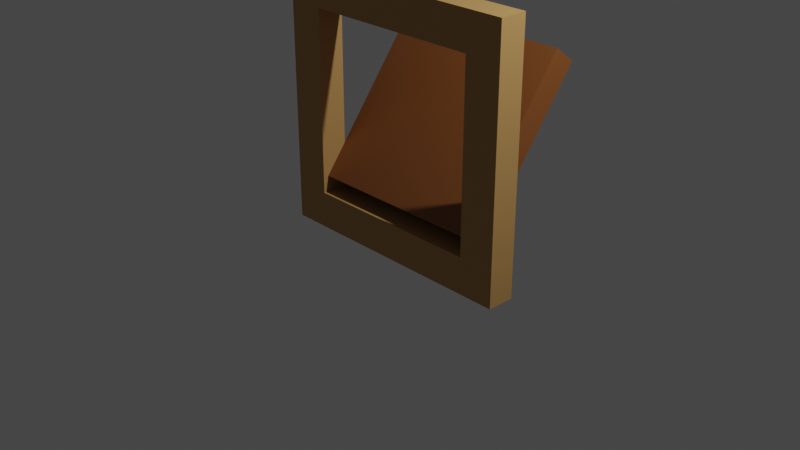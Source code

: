 # Source: trapdoor.blend  (saved by Blender 2.93.20; exported with 4.5.12 LTS)
import bpy
from mathutils import Matrix  # noqa: F401  (used for matrix-valued properties, if any)

bpy.ops.wm.read_factory_settings(use_empty=True)
scene = bpy.context.scene
scene.name = 'Scene'

# ---- collections
col_collection = bpy.data.collections.new('Collection'); scene.collection.children.link(col_collection)

# ---- materials (node trees are filled in below, after node groups)
mat_darkwood = bpy.data.materials.new('Darkwood')
mat_darkwood.alpha_threshold = 0.0
mat_darkwood.use_transparent_shadow = False
mat_darkwood.line_color = (0.0, 0.0, 0.0, 1.0)
mat_wood = bpy.data.materials.new('wood')
mat_wood.use_transparent_shadow = False

# ---- material node trees
mat_darkwood.use_nodes = True; mat_darkwood.node_tree.nodes.clear()
_N = mat_darkwood.node_tree.nodes; _L = mat_darkwood.node_tree.links
n0 = _N.new('ShaderNodeOutputMaterial'); n0.name = 'Material Output'; n0.location = (300, 300)
n1 = _N.new('ShaderNodeBsdfPrincipled'); n1.name = 'Principled BSDF'; n1.location = (10, 300)
n1.distribution = 'GGX'
n1.subsurface_method = 'BURLEY'
n1.inputs[0].default_value = (0.2318, 0.07943, 0.01965, 1.0)
n1.inputs[2].default_value = 0.4
n1.inputs[3].default_value = 1.45
n1.inputs[27].default_value = (0.0, 0.0, 0.0, 1.0)
n1.inputs[28].default_value = 1.0
_L.new(n1.outputs[0], n0.inputs[0])
n0.is_active_output = True
mat_wood.use_nodes = True; mat_wood.node_tree.nodes.clear()
_N = mat_wood.node_tree.nodes; _L = mat_wood.node_tree.links
n0 = _N.new('ShaderNodeBsdfPrincipled'); n0.name = 'Principled BSDF'; n0.location = (10, 300)
n0.distribution = 'GGX'
n0.subsurface_method = 'BURLEY'
n0.inputs[0].default_value = (0.4798, 0.2702, 0.09077, 1.0)
n0.inputs[3].default_value = 1.45
n0.inputs[27].default_value = (0.0, 0.0, 0.0, 1.0)
n0.inputs[28].default_value = 1.0
n1 = _N.new('ShaderNodeOutputMaterial'); n1.name = 'Material Output'; n1.location = (300, 300)
_L.new(n0.outputs[0], n1.inputs[0])
n1.is_active_output = True

# ---- world
world_world = bpy.data.worlds.new('World'); scene.world = world_world
world_world.use_nodes = True; world_world.node_tree.nodes.clear()
_N = world_world.node_tree.nodes; _L = world_world.node_tree.links
n0 = _N.new('ShaderNodeOutputWorld'); n0.name = 'World Output'; n0.location = (300, 300)
n1 = _N.new('ShaderNodeBackground'); n1.name = 'Background'; n1.location = (10, 300)
n1.inputs[0].default_value = (0.05088, 0.05088, 0.05088, 1.0)
_L.new(n1.outputs[0], n0.inputs[0])
n0.is_active_output = True
world_world.color = (0.05088, 0.05088, 0.05088)
world_world.use_sun_shadow = False
world_world.sun_shadow_jitter_overblur = 0.0

# ---- cameras
cam_camera = bpy.data.cameras.new('Camera')
cam_camera.clip_end = 100.0
cam_camera.ortho_scale = 7.314

# ---- lights
light_light = bpy.data.lights.new('Light', 'POINT')
light_light.transmission_factor = 0.0
light_light.energy = 1000.0
light_light.shadow_soft_size = 0.1
light_light.shadow_maximum_resolution = 0.006
light_light.use_absolute_resolution = True

# ---- meshes
me_cube = bpy.data.meshes.new('Cube')
me_cube.from_pydata([(1.0, 0.15, 2.0), (1.0, 0.15, 0.0), (1.0, -0.15, 2.0), (1.0, -0.15, 0.0), (-1.0, 0.15, 2.0), (-1.0, 0.15, 0.0), (-1.0, -0.15, 2.0), (-1.0, -0.15, 0.0)], [], [(0, 4, 6, 2), (3, 2, 6, 7), (7, 6, 4, 5), (5, 1, 3, 7), (1, 0, 2, 3), (5, 4, 0, 1)])
_uv = me_cube.uv_layers.new(name='UVMap')
_uv.uv.foreach_set('vector', [0.625, 0.5, 0.875, 0.5, 0.875, 0.75, 0.625, 0.75, 0.375, 0.75, 0.625, 0.75, 0.625, 1.0, 0.375, 1.0, 0.375, 0.0, 0.625, 0.0, 0.625, 0.25, 0.375, 0.25, 0.125, 0.5, 0.375, 0.5, 0.375, 0.75, 0.125, 0.75, 0.375, 0.5, 0.625, 0.5, 0.625, 0.75, 0.375, 0.75, 0.375, 0.25, 0.625, 0.25, 0.625, 0.5, 0.375, 0.5])
me_cube.materials.append(mat_darkwood)
me_cube.materials.append(mat_wood)
me_cube.use_remesh_preserve_volume = False
me_cube.use_remesh_preserve_attributes = False
me_cube.use_mirror_vertex_groups = False
me_cube.update()
me_cube_001 = bpy.data.meshes.new('Cube.001')
me_cube_001.from_pydata([(-1.0, -1.0, -1.0), (-1.0, -1.0, 1.0), (-1.0, 1.0, -1.0), (-1.0, 1.0, 1.0), (1.0, -1.0, -1.0), (1.0, -1.0, 1.0), (1.0, 1.0, -1.0), (1.0, 1.0, 1.0), (-1.0, -1.0, -13.0), (-1.0, -1.0, -11.0), (-1.0, 1.0, -13.0), (-1.0, 1.0, -11.0), (1.0, -1.0, -13.0), (1.0, -1.0, -11.0), (1.0, 1.0, -13.0), (1.0, 1.0, -11.0), (1.4, -1.0, -13.0), (1.0, -1.0, -13.0), (1.4, 1.0, -13.0), (1.0, 1.0, -13.0), (1.4, -1.0, 1.0), (1.0, -1.0, 1.0), (1.4, 1.0, 1.0), (1.0, 1.0, 1.0), (-1.0, -1.0, -1.0), (1.4, 1.0, -13.0), (1.0, 1.0, -13.0), (1.4, 1.0, 1.0), (1.0, 1.0, 1.0), (-1.0, -1.0, -13.0), (-1.4, -1.0, -13.0), (-1.0, 1.0, -13.0), (-1.4, 1.0, -13.0), (-1.0, -1.0, 1.0), (-1.4, -1.0, 1.0), (-1.0, 1.0, 1.0), (-1.4, 1.0, 1.0), (-1.0, 1.0, -13.0), (-1.4, 1.0, -13.0), (-1.0, 1.0, 1.0), (-1.4, 1.0, 1.0)], [], [(0, 1, 3, 2), (2, 3, 7, 6), (6, 7, 5, 4), (4, 5, 1, 0), (2, 6, 4, 0), (7, 3, 1, 5), (8, 9, 11, 10), (10, 11, 15, 14), (14, 15, 13, 12), (12, 13, 9, 8), (10, 14, 12, 8), (15, 11, 9, 13), (16, 17, 19, 18), (18, 19, 23, 22), (22, 23, 21, 20), (20, 21, 17, 16), (18, 22, 20, 16), (23, 19, 17, 21), (25, 26, 28, 27), (29, 30, 32, 31), (31, 32, 36, 35), (35, 36, 34, 33), (33, 34, 30, 29), (31, 35, 33, 29), (36, 32, 30, 34), (37, 38, 40, 39)])
_uv = me_cube_001.uv_layers.new(name='UVMap')
_uv.uv.foreach_set('vector', [0.375, 0.0, 0.625, 0.0, 0.625, 0.25, 0.375, 0.25, 0.375, 0.25, 0.625, 0.25, 0.625, 0.5, 0.375, 0.5, 0.375, 0.5, 0.625, 0.5, 0.625, 0.75, 0.375, 0.75, 0.375, 0.75, 0.625, 0.75, 0.625, 1.0, 0.375, 1.0, 0.125, 0.5, 0.375, 0.5, 0.375, 0.75, 0.125, 0.75, 0.625, 0.5, 0.875, 0.5, 0.875, 0.75, 0.625, 0.75, 0.375, 0.0, 0.625, 0.0, 0.625, 0.25, 0.375, 0.25, 0.375, 0.25, 0.625, 0.25, 0.625, 0.5, 0.375, 0.5, 0.375, 0.5, 0.625, 0.5, 0.625, 0.75, 0.375, 0.75, 0.375, 0.75, 0.625, 0.75, 0.625, 1.0, 0.375, 1.0, 0.125, 0.5, 0.375, 0.5, 0.375, 0.75, 0.125, 0.75, 0.625, 0.5, 0.875, 0.5, 0.875, 0.75, 0.625, 0.75, 0.375, 0.0, 0.625, 0.0, 0.625, 0.25, 0.375, 0.25, 0.375, 0.25, 0.625, 0.25, 0.625, 0.5, 0.375, 0.5, 0.375, 0.5, 0.625, 0.5, 0.625, 0.75, 0.375, 0.75, 0.375, 0.75, 0.625, 0.75, 0.625, 1.0, 0.375, 1.0, 0.125, 0.5, 0.375, 0.5, 0.375, 0.75, 0.125, 0.75, 0.625, 0.5, 0.875, 0.5, 0.875, 0.75, 0.625, 0.75, 0.375, 0.25, 0.625, 0.25, 0.625, 0.5, 0.375, 0.5, 0.375, 0.0, 0.625, 0.0, 0.625, 0.25, 0.375, 0.25, 0.375, 0.25, 0.625, 0.25, 0.625, 0.5, 0.375, 0.5, 0.375, 0.5, 0.625, 0.5, 0.625, 0.75, 0.375, 0.75, 0.375, 0.75, 0.625, 0.75, 0.625, 1.0, 0.375, 1.0, 0.125, 0.5, 0.375, 0.5, 0.375, 0.75, 0.125, 0.75, 0.625, 0.5, 0.875, 0.5, 0.875, 0.75, 0.625, 0.75, 0.375, 0.25, 0.625, 0.25, 0.625, 0.5, 0.375, 0.5])
me_cube_001.materials.append(mat_wood)
me_cube_001.use_remesh_fix_poles = True
me_cube_001.use_remesh_preserve_attributes = False
me_cube_001.update()

# ---- objects
ob_trapdoor = bpy.data.objects.new('trapdoor', me_cube)
ob_light = bpy.data.objects.new('Light', light_light)
ob_camera = bpy.data.objects.new('Camera', cam_camera)
ob_frame = bpy.data.objects.new('frame', me_cube_001)

# ---- transforms, parenting, visibility, modifiers, constraints
ob_trapdoor.location = (0.0, 0.03018, 0.09024)
ob_trapdoor.rotation_euler = (-0.6455, -0.0, 0.0)
ob_trapdoor.lock_rotations_4d = False
ob_trapdoor.empty_display_type = 'ARROWS'
ob_trapdoor.lineart.crease_threshold = 0.0
ob_light.location = (4.076, 1.005, 5.904)
ob_light.rotation_euler = (0.6503, 0.05522, 1.866)
ob_light.lock_rotations_4d = False
ob_light.empty_display_type = 'ARROWS'
ob_light.color = (0.0, 0.0, 0.0, 0.0)
ob_light.lineart.crease_threshold = 0.0
ob_camera.location = (7.359, -6.926, 4.958)
ob_camera.rotation_euler = (1.109, 0.0, 0.8149)
ob_camera.lock_rotations_4d = False
ob_camera.empty_display_type = 'ARROWS'
ob_camera.color = (0.0, 0.0, 0.0, 0.0)
ob_camera.display_type = 'WIRE'
ob_camera.lineart.crease_threshold = 0.0
ob_frame.location = (0.0, 0.0, 2.2)
ob_frame.scale = (1.0, 0.15, 0.2)

# ---- collection membership
col_collection.objects.link(ob_trapdoor)
col_collection.objects.link(ob_light)
col_collection.objects.link(ob_camera)
col_collection.objects.link(ob_frame)

# ---- scene / render settings (as saved in the file)
scene.camera = ob_camera
scene.frame_start = 1; scene.frame_end = 250; scene.frame_set(1)
scene.render.engine = 'BLENDER_EEVEE_NEXT'
scene.cycles.use_denoising = False
scene.cycles.samples = 128
scene.cycles.sampling_pattern = 'TABULATED_SOBOL'
scene.cycles.use_adaptive_sampling = False
scene.cycles.use_light_tree = False
scene.view_settings.view_transform = 'Filmic'
bpy.context.view_layer.update()
